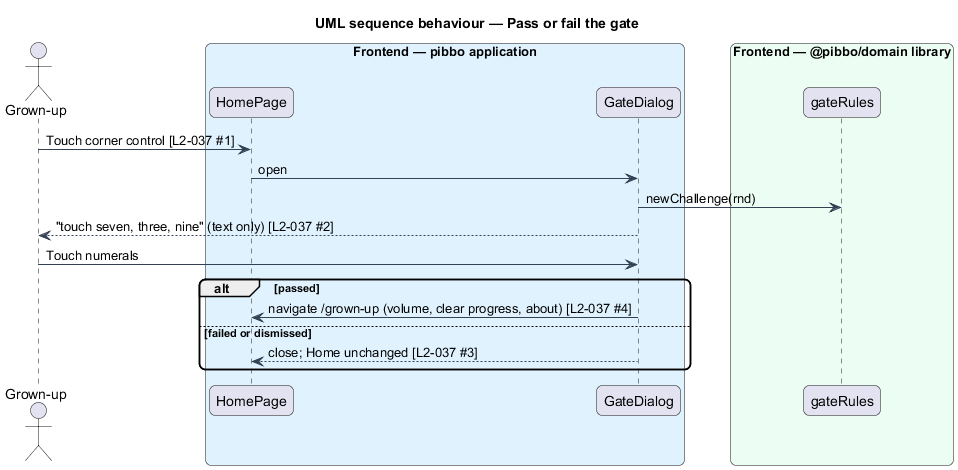

The diagram above was rendered by PlantUML. Its source (embedded in the PNG):
@startuml
title UML sequence behaviour — Pass or fail the gate
skinparam backgroundColor #FFFFFF
skinparam shadowing false
skinparam roundcorner 12
skinparam defaultFontName Arial
skinparam ArrowColor #344054
actor "Grown-up" as actor
box "Frontend — pibbo application" #E0F2FE
  participant "HomePage" as home
  participant "GateDialog" as gate
end box
box "Frontend — @pibbo/domain library" #ECFDF3
  participant "gateRules" as rules
end box
actor -> home : Touch corner control [L2-037 #1]
home -> gate : open
gate -> rules : newChallenge(rnd)
gate --> actor : "touch seven, three, nine" (text only) [L2-037 #2]
actor -> gate : Touch numerals
alt passed
  gate -> home : navigate /grown-up (volume, clear progress, about) [L2-037 #4]
else failed or dismissed
  gate --> home : close; Home unchanged [L2-037 #3]
end
@enduml